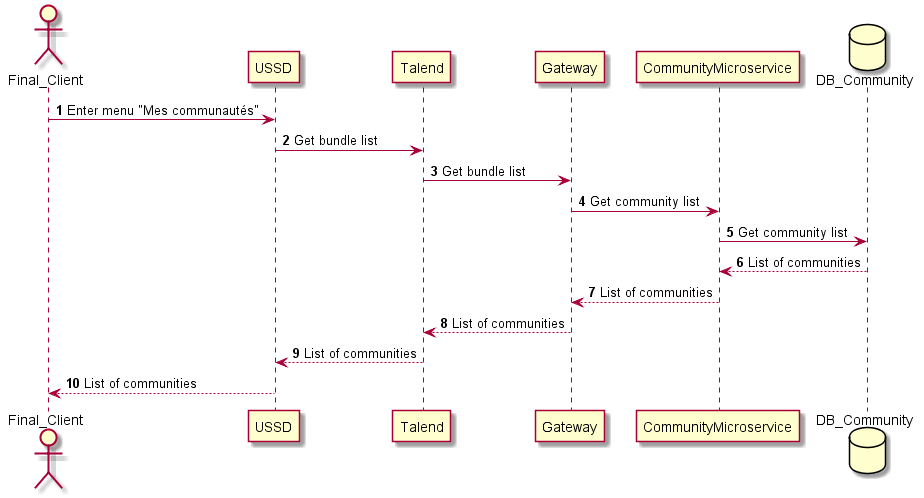

The diagram above was rendered by PlantUML. Its source (embedded in the PNG):
@startuml
autonumber
Actor Final_Client
participant USSD
participant Talend
participant Gateway
participant CommunityMicroservice
database DB_Community


Final_Client -> USSD: Enter menu "Mes communautés"
USSD->Talend: Get bundle list
Talend->Gateway: Get bundle list
Gateway->CommunityMicroservice: Get community list
CommunityMicroservice->DB_Community: Get community list
DB_Community-->CommunityMicroservice: List of communities
CommunityMicroservice-->Gateway: List of communities
Gateway-->Talend: List of communities
Talend-->USSD: List of communities
USSD-->Final_Client: List of communities
@enduml